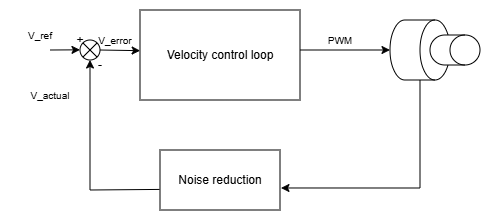

The diagram above was exported from draw.io. Its source (the exported page's mxGraphModel, read from the mxfile embedded in the PNG):
<mxGraphModel dx="580" dy="352" grid="1" gridSize="10" guides="1" tooltips="1" connect="1" arrows="1" fold="1" page="1" pageScale="1" pageWidth="850" pageHeight="1100" math="0" shadow="0">
  <root>
    <mxCell id="0" />
    <mxCell id="1" parent="0" />
    <mxCell id="TbMovhq9aExpKM410TtY-1" edge="1" parent="1" source="TbMovhq9aExpKM410TtY-2" style="edgeStyle=orthogonalEdgeStyle;rounded=0;orthogonalLoop=1;jettySize=auto;html=1;" value="">
      <mxGeometry relative="1" as="geometry">
        <Array as="points">
          <mxPoint x="550" y="150" />
          <mxPoint x="550" y="150" />
        </Array>
        <mxPoint x="580" y="150" as="targetPoint" />
      </mxGeometry>
    </mxCell>
    <mxCell id="TbMovhq9aExpKM410TtY-2" parent="1" style="rounded=0;whiteSpace=wrap;html=1;" value="Velocity control loop" vertex="1">
      <mxGeometry height="90" width="160" x="330" y="110" as="geometry" />
    </mxCell>
    <mxCell id="TbMovhq9aExpKM410TtY-18" edge="1" parent="1" source="TbMovhq9aExpKM410TtY-4" style="edgeStyle=orthogonalEdgeStyle;rounded=0;orthogonalLoop=1;jettySize=auto;html=1;entryX=1.008;entryY=0.633;entryDx=0;entryDy=0;entryPerimeter=0;" target="TbMovhq9aExpKM410TtY-17">
      <mxGeometry relative="1" as="geometry">
        <Array as="points">
          <mxPoint x="610" y="288" />
        </Array>
        <mxPoint x="610" y="290" as="targetPoint" />
      </mxGeometry>
    </mxCell>
    <mxCell id="TbMovhq9aExpKM410TtY-4" parent="1" style="shape=cylinder3;whiteSpace=wrap;html=1;boundedLbl=1;backgroundOutline=1;size=15;rotation=90;" value="" vertex="1">
      <mxGeometry height="60" width="60" x="580" y="120" as="geometry" />
    </mxCell>
    <mxCell id="TbMovhq9aExpKM410TtY-5" parent="1" style="shape=cylinder3;whiteSpace=wrap;html=1;boundedLbl=1;backgroundOutline=1;size=15;rotation=90;" value="" vertex="1">
      <mxGeometry height="50" width="30" x="630" y="125" as="geometry" />
    </mxCell>
    <mxCell id="TbMovhq9aExpKM410TtY-6" parent="1" style="shape=sumEllipse;perimeter=ellipsePerimeter;whiteSpace=wrap;html=1;backgroundOutline=1;" value="" vertex="1">
      <mxGeometry height="20" width="20" x="270" y="140" as="geometry" />
    </mxCell>
    <mxCell id="TbMovhq9aExpKM410TtY-7" edge="1" parent="1" style="endArrow=classic;html=1;rounded=0;entryX=0.5;entryY=1;entryDx=0;entryDy=0;" target="TbMovhq9aExpKM410TtY-6" value="">
      <mxGeometry height="50" relative="1" width="50" as="geometry">
        <mxPoint x="280" y="290" as="sourcePoint" />
        <mxPoint x="290" y="190" as="targetPoint" />
      </mxGeometry>
    </mxCell>
    <mxCell id="TbMovhq9aExpKM410TtY-8" edge="1" parent="1" source="TbMovhq9aExpKM410TtY-6" style="endArrow=classic;html=1;rounded=0;exitX=1;exitY=0.5;exitDx=0;exitDy=0;entryX=0.001;entryY=0.452;entryDx=0;entryDy=0;entryPerimeter=0;" target="TbMovhq9aExpKM410TtY-2" value="">
      <mxGeometry height="50" relative="1" width="50" as="geometry">
        <mxPoint x="280" y="190" as="sourcePoint" />
        <mxPoint x="330" y="140" as="targetPoint" />
      </mxGeometry>
    </mxCell>
    <mxCell id="TbMovhq9aExpKM410TtY-9" edge="1" parent="1" style="endArrow=classic;html=1;rounded=0;entryX=0;entryY=0.5;entryDx=0;entryDy=0;" value="">
      <mxGeometry height="50" relative="1" width="50" as="geometry">
        <mxPoint x="240" y="150" as="sourcePoint" />
        <mxPoint x="270" y="149.82999999999993" as="targetPoint" />
      </mxGeometry>
    </mxCell>
    <mxCell id="TbMovhq9aExpKM410TtY-10" parent="1" style="text;html=1;whiteSpace=wrap;strokeColor=none;fillColor=none;align=center;verticalAlign=middle;rounded=0;" value="&lt;font style=&quot;font-size: 10px;&quot;&gt;PWM&lt;/font&gt;" vertex="1">
      <mxGeometry height="30" width="60" x="500" y="125" as="geometry" />
    </mxCell>
    <mxCell id="TbMovhq9aExpKM410TtY-11" parent="1" style="text;html=1;whiteSpace=wrap;strokeColor=none;fillColor=none;align=center;verticalAlign=middle;rounded=0;" value="&lt;font style=&quot;font-size: 10px;&quot;&gt;V_actual&lt;/font&gt;" vertex="1">
      <mxGeometry height="30" width="60" x="210" y="180.15" as="geometry" />
    </mxCell>
    <mxCell id="TbMovhq9aExpKM410TtY-12" parent="1" style="text;html=1;whiteSpace=wrap;strokeColor=none;fillColor=none;align=center;verticalAlign=middle;rounded=0;" value="&lt;font style=&quot;font-size: 10px;&quot;&gt;V_error&lt;/font&gt;" vertex="1">
      <mxGeometry height="20.29" width="50" x="280" y="129.86" as="geometry" />
    </mxCell>
    <mxCell id="TbMovhq9aExpKM410TtY-13" parent="1" style="text;html=1;whiteSpace=wrap;strokeColor=none;fillColor=none;align=center;verticalAlign=middle;rounded=0;" value="+" vertex="1">
      <mxGeometry height="30" width="60" x="240" y="125" as="geometry" />
    </mxCell>
    <mxCell id="TbMovhq9aExpKM410TtY-14" parent="1" style="text;html=1;whiteSpace=wrap;strokeColor=none;fillColor=none;align=center;verticalAlign=middle;rounded=0;" value="-" vertex="1">
      <mxGeometry height="30" width="60" x="260" y="150.14999999999998" as="geometry" />
    </mxCell>
    <mxCell id="TbMovhq9aExpKM410TtY-16" parent="1" style="text;html=1;whiteSpace=wrap;strokeColor=none;fillColor=none;align=center;verticalAlign=middle;rounded=0;" value="&lt;font style=&quot;font-size: 10px;&quot;&gt;V_ref&lt;/font&gt;" vertex="1">
      <mxGeometry height="30" width="60" x="200" y="120" as="geometry" />
    </mxCell>
    <mxCell id="TbMovhq9aExpKM410TtY-17" parent="1" style="rounded=0;whiteSpace=wrap;html=1;" value="Noise reduction" vertex="1">
      <mxGeometry height="60" width="120" x="350" y="250" as="geometry" />
    </mxCell>
    <mxCell id="TbMovhq9aExpKM410TtY-20" edge="1" parent="1" style="endArrow=none;html=1;rounded=0;entryX=-0.004;entryY=0.657;entryDx=0;entryDy=0;entryPerimeter=0;" target="TbMovhq9aExpKM410TtY-17" value="">
      <mxGeometry height="50" relative="1" width="50" as="geometry">
        <mxPoint x="280" y="290" as="sourcePoint" />
        <mxPoint x="450" y="360" as="targetPoint" />
      </mxGeometry>
    </mxCell>
  </root>
</mxGraphModel>